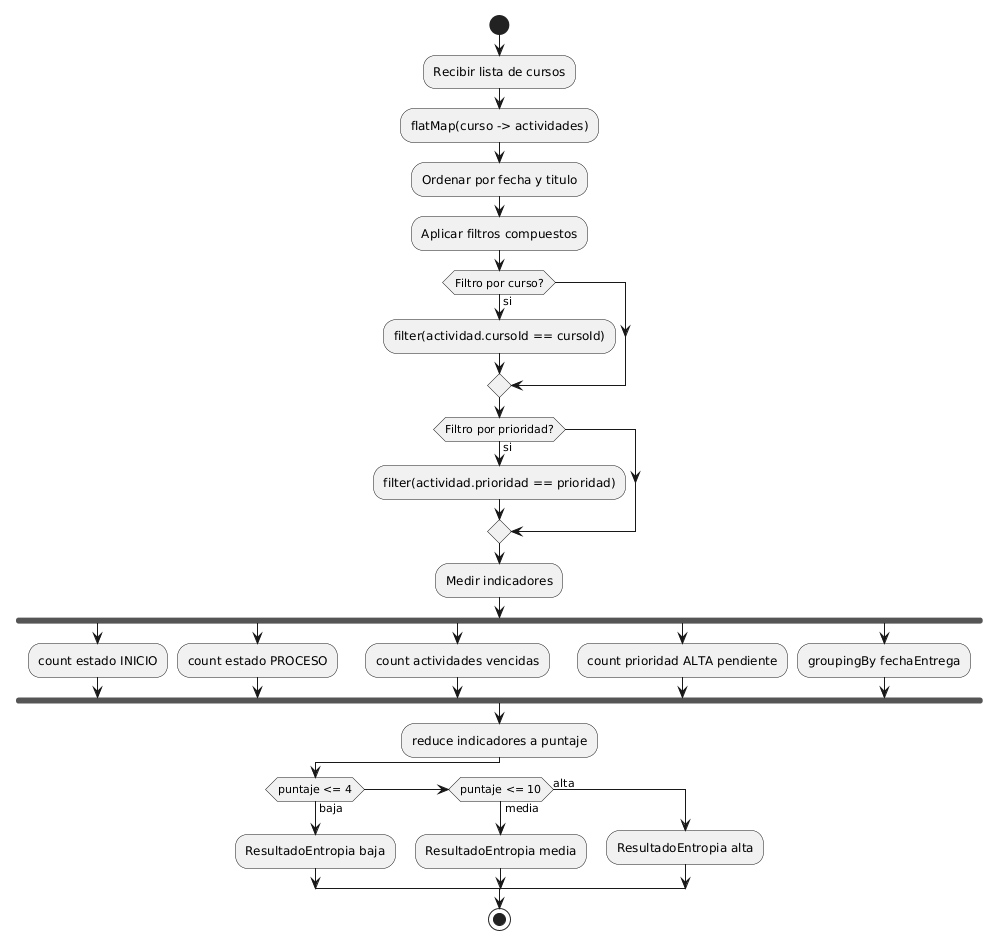

The diagram above was rendered by PlantUML. Its source (embedded in the PNG):
@startuml
start
:Recibir lista de cursos;
:flatMap(curso -> actividades);
:Ordenar por fecha y titulo;
:Aplicar filtros compuestos;
if (Filtro por curso?) then (si)
  :filter(actividad.cursoId == cursoId);
endif
if (Filtro por prioridad?) then (si)
  :filter(actividad.prioridad == prioridad);
endif
:Medir indicadores;
fork
  :count estado INICIO;
fork again
  :count estado PROCESO;
fork again
  :count actividades vencidas;
fork again
  :count prioridad ALTA pendiente;
fork again
  :groupingBy fechaEntrega;
end fork
:reduce indicadores a puntaje;
if (puntaje <= 4) then (baja)
  :ResultadoEntropia baja;
elseif (puntaje <= 10) then (media)
  :ResultadoEntropia media;
else (alta)
  :ResultadoEntropia alta;
endif
stop
@enduml